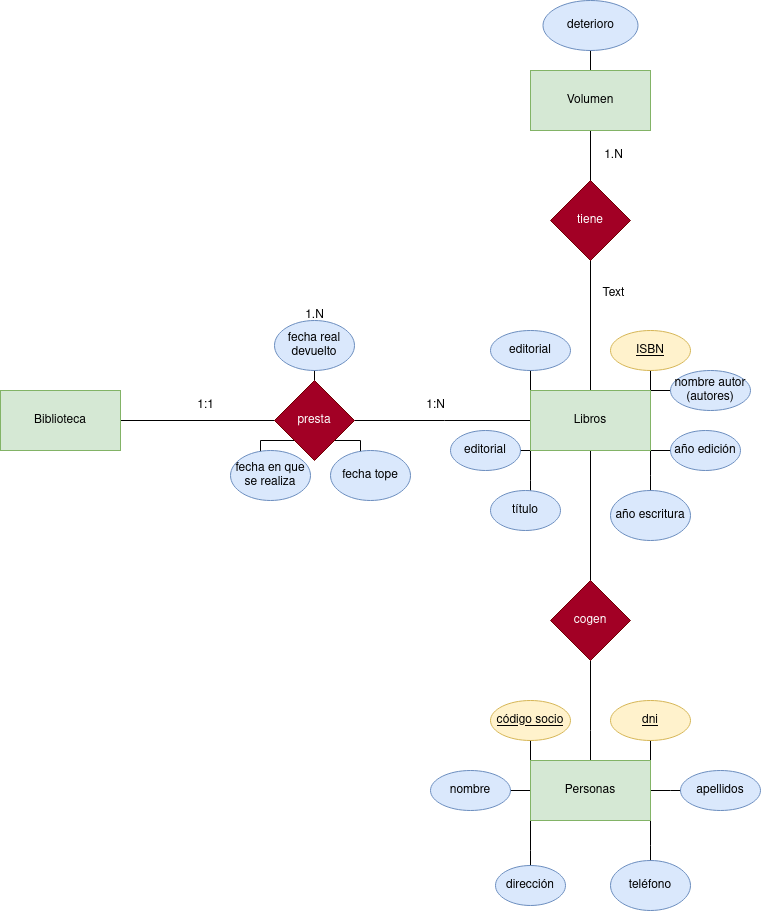

The diagram above was exported from draw.io. Its source (the exported page's mxGraphModel, read from the mxfile embedded in the PNG):
<mxGraphModel dx="1434" dy="1964" grid="1" gridSize="10" guides="1" tooltips="1" connect="1" arrows="1" fold="1" page="1" pageScale="1" pageWidth="827" pageHeight="1169" math="0" shadow="0">
  <root>
    <mxCell id="0" />
    <mxCell id="1" parent="0" />
    <mxCell id="qxSfw1GEUmiAaHcLJ-l_-4" style="edgeStyle=orthogonalEdgeStyle;rounded=0;orthogonalLoop=1;jettySize=auto;html=1;exitX=1;exitY=0.5;exitDx=0;exitDy=0;endArrow=none;endFill=0;" parent="1" source="qxSfw1GEUmiAaHcLJ-l_-1" target="qxSfw1GEUmiAaHcLJ-l_-5" edge="1">
      <mxGeometry relative="1" as="geometry">
        <mxPoint x="354" y="190" as="targetPoint" />
      </mxGeometry>
    </mxCell>
    <mxCell id="qxSfw1GEUmiAaHcLJ-l_-1" value="Biblioteca" style="rounded=0;whiteSpace=wrap;html=1;fillColor=#d5e8d4;strokeColor=#82b366;" parent="1" vertex="1">
      <mxGeometry x="40" y="160" width="120" height="60" as="geometry" />
    </mxCell>
    <mxCell id="qxSfw1GEUmiAaHcLJ-l_-6" style="edgeStyle=orthogonalEdgeStyle;rounded=0;orthogonalLoop=1;jettySize=auto;html=1;exitX=1;exitY=0.5;exitDx=0;exitDy=0;endArrow=none;endFill=0;" parent="1" source="qxSfw1GEUmiAaHcLJ-l_-5" edge="1">
      <mxGeometry relative="1" as="geometry">
        <mxPoint x="574" y="190" as="targetPoint" />
      </mxGeometry>
    </mxCell>
    <mxCell id="qxSfw1GEUmiAaHcLJ-l_-53" style="edgeStyle=orthogonalEdgeStyle;rounded=0;orthogonalLoop=1;jettySize=auto;html=1;exitX=0;exitY=1;exitDx=0;exitDy=0;" parent="1" source="qxSfw1GEUmiAaHcLJ-l_-5" edge="1">
      <mxGeometry relative="1" as="geometry">
        <mxPoint x="300" y="230" as="targetPoint" />
      </mxGeometry>
    </mxCell>
    <mxCell id="qxSfw1GEUmiAaHcLJ-l_-56" style="edgeStyle=orthogonalEdgeStyle;rounded=0;orthogonalLoop=1;jettySize=auto;html=1;exitX=1;exitY=1;exitDx=0;exitDy=0;" parent="1" source="qxSfw1GEUmiAaHcLJ-l_-5" edge="1">
      <mxGeometry relative="1" as="geometry">
        <mxPoint x="400" y="230" as="targetPoint" />
      </mxGeometry>
    </mxCell>
    <mxCell id="qxSfw1GEUmiAaHcLJ-l_-59" style="edgeStyle=orthogonalEdgeStyle;rounded=0;orthogonalLoop=1;jettySize=auto;html=1;exitX=0.5;exitY=0;exitDx=0;exitDy=0;" parent="1" source="qxSfw1GEUmiAaHcLJ-l_-5" edge="1">
      <mxGeometry relative="1" as="geometry">
        <mxPoint x="354" y="120" as="targetPoint" />
      </mxGeometry>
    </mxCell>
    <mxCell id="qxSfw1GEUmiAaHcLJ-l_-5" value="presta" style="rhombus;whiteSpace=wrap;html=1;fillColor=#a20025;fontColor=#ffffff;strokeColor=#6F0000;" parent="1" vertex="1">
      <mxGeometry x="314" y="150" width="80" height="80" as="geometry" />
    </mxCell>
    <mxCell id="qxSfw1GEUmiAaHcLJ-l_-15" style="edgeStyle=orthogonalEdgeStyle;rounded=0;orthogonalLoop=1;jettySize=auto;html=1;exitX=0;exitY=1;exitDx=0;exitDy=0;" parent="1" source="qxSfw1GEUmiAaHcLJ-l_-7" edge="1">
      <mxGeometry relative="1" as="geometry">
        <mxPoint x="570" y="280" as="targetPoint" />
      </mxGeometry>
    </mxCell>
    <mxCell id="qxSfw1GEUmiAaHcLJ-l_-17" style="edgeStyle=orthogonalEdgeStyle;rounded=0;orthogonalLoop=1;jettySize=auto;html=1;exitX=1;exitY=1;exitDx=0;exitDy=0;" parent="1" source="qxSfw1GEUmiAaHcLJ-l_-7" edge="1">
      <mxGeometry relative="1" as="geometry">
        <mxPoint x="690" y="270" as="targetPoint" />
      </mxGeometry>
    </mxCell>
    <mxCell id="qxSfw1GEUmiAaHcLJ-l_-18" style="edgeStyle=orthogonalEdgeStyle;rounded=0;orthogonalLoop=1;jettySize=auto;html=1;exitX=1;exitY=0;exitDx=0;exitDy=0;entryX=0;entryY=0.5;entryDx=0;entryDy=0;endArrow=none;endFill=0;" parent="1" source="qxSfw1GEUmiAaHcLJ-l_-7" target="qxSfw1GEUmiAaHcLJ-l_-14" edge="1">
      <mxGeometry relative="1" as="geometry" />
    </mxCell>
    <mxCell id="qxSfw1GEUmiAaHcLJ-l_-21" style="edgeStyle=orthogonalEdgeStyle;rounded=0;orthogonalLoop=1;jettySize=auto;html=1;exitX=1;exitY=1;exitDx=0;exitDy=0;" parent="1" source="qxSfw1GEUmiAaHcLJ-l_-7" edge="1">
      <mxGeometry relative="1" as="geometry">
        <mxPoint x="720" y="220" as="targetPoint" />
      </mxGeometry>
    </mxCell>
    <mxCell id="qxSfw1GEUmiAaHcLJ-l_-23" style="edgeStyle=orthogonalEdgeStyle;rounded=0;orthogonalLoop=1;jettySize=auto;html=1;exitX=0;exitY=0;exitDx=0;exitDy=0;" parent="1" source="qxSfw1GEUmiAaHcLJ-l_-7" edge="1">
      <mxGeometry relative="1" as="geometry">
        <mxPoint x="570" y="130" as="targetPoint" />
      </mxGeometry>
    </mxCell>
    <mxCell id="qxSfw1GEUmiAaHcLJ-l_-24" style="edgeStyle=orthogonalEdgeStyle;rounded=0;orthogonalLoop=1;jettySize=auto;html=1;exitX=1;exitY=0;exitDx=0;exitDy=0;" parent="1" source="qxSfw1GEUmiAaHcLJ-l_-7" edge="1">
      <mxGeometry relative="1" as="geometry">
        <mxPoint x="690" y="120" as="targetPoint" />
      </mxGeometry>
    </mxCell>
    <mxCell id="qxSfw1GEUmiAaHcLJ-l_-25" style="edgeStyle=orthogonalEdgeStyle;rounded=0;orthogonalLoop=1;jettySize=auto;html=1;exitX=0;exitY=1;exitDx=0;exitDy=0;" parent="1" source="qxSfw1GEUmiAaHcLJ-l_-7" edge="1">
      <mxGeometry relative="1" as="geometry">
        <mxPoint x="540" y="220" as="targetPoint" />
      </mxGeometry>
    </mxCell>
    <mxCell id="qxSfw1GEUmiAaHcLJ-l_-27" style="edgeStyle=orthogonalEdgeStyle;rounded=0;orthogonalLoop=1;jettySize=auto;html=1;exitX=0.5;exitY=1;exitDx=0;exitDy=0;endArrow=none;endFill=0;" parent="1" source="qxSfw1GEUmiAaHcLJ-l_-7" target="qxSfw1GEUmiAaHcLJ-l_-28" edge="1">
      <mxGeometry relative="1" as="geometry">
        <mxPoint x="630" y="420" as="targetPoint" />
      </mxGeometry>
    </mxCell>
    <mxCell id="qxSfw1GEUmiAaHcLJ-l_-63" style="edgeStyle=orthogonalEdgeStyle;rounded=0;orthogonalLoop=1;jettySize=auto;html=1;exitX=0.5;exitY=0;exitDx=0;exitDy=0;entryX=0.5;entryY=1;entryDx=0;entryDy=0;endArrow=none;endFill=0;" parent="1" source="qxSfw1GEUmiAaHcLJ-l_-7" target="qxSfw1GEUmiAaHcLJ-l_-62" edge="1">
      <mxGeometry relative="1" as="geometry" />
    </mxCell>
    <mxCell id="qxSfw1GEUmiAaHcLJ-l_-7" value="Libros" style="rounded=0;whiteSpace=wrap;html=1;fillColor=#d5e8d4;strokeColor=#82b366;" parent="1" vertex="1">
      <mxGeometry x="570" y="160" width="120" height="60" as="geometry" />
    </mxCell>
    <mxCell id="qxSfw1GEUmiAaHcLJ-l_-8" value="editorial" style="ellipse;whiteSpace=wrap;html=1;fillColor=#dae8fc;strokeColor=#6c8ebf;" parent="1" vertex="1">
      <mxGeometry x="530" y="100" width="80" height="40" as="geometry" />
    </mxCell>
    <mxCell id="qxSfw1GEUmiAaHcLJ-l_-9" value="año escritura" style="ellipse;whiteSpace=wrap;html=1;fillColor=#dae8fc;strokeColor=#6c8ebf;" parent="1" vertex="1">
      <mxGeometry x="650" y="260" width="80" height="50" as="geometry" />
    </mxCell>
    <mxCell id="qxSfw1GEUmiAaHcLJ-l_-10" value="título" style="ellipse;whiteSpace=wrap;html=1;fillColor=#dae8fc;strokeColor=#6c8ebf;" parent="1" vertex="1">
      <mxGeometry x="530" y="260" width="70" height="40" as="geometry" />
    </mxCell>
    <mxCell id="qxSfw1GEUmiAaHcLJ-l_-12" value="año edición" style="ellipse;whiteSpace=wrap;html=1;fillColor=#dae8fc;strokeColor=#6c8ebf;" parent="1" vertex="1">
      <mxGeometry x="710" y="200" width="70" height="40" as="geometry" />
    </mxCell>
    <mxCell id="qxSfw1GEUmiAaHcLJ-l_-13" value="&lt;u&gt;ISBN&lt;/u&gt;" style="ellipse;whiteSpace=wrap;html=1;fillColor=#fff2cc;strokeColor=#d6b656;" parent="1" vertex="1">
      <mxGeometry x="650" y="100" width="80" height="40" as="geometry" />
    </mxCell>
    <mxCell id="qxSfw1GEUmiAaHcLJ-l_-14" value="nombre autor (autores)" style="ellipse;whiteSpace=wrap;html=1;fillColor=#dae8fc;strokeColor=#6c8ebf;" parent="1" vertex="1">
      <mxGeometry x="710" y="140" width="80" height="40" as="geometry" />
    </mxCell>
    <mxCell id="qxSfw1GEUmiAaHcLJ-l_-26" value="editorial" style="ellipse;whiteSpace=wrap;html=1;fillColor=#dae8fc;strokeColor=#6c8ebf;" parent="1" vertex="1">
      <mxGeometry x="490" y="200" width="70" height="40" as="geometry" />
    </mxCell>
    <mxCell id="qxSfw1GEUmiAaHcLJ-l_-32" style="edgeStyle=orthogonalEdgeStyle;rounded=0;orthogonalLoop=1;jettySize=auto;html=1;exitX=0.5;exitY=1;exitDx=0;exitDy=0;entryX=0.5;entryY=0;entryDx=0;entryDy=0;endArrow=none;endFill=0;" parent="1" source="qxSfw1GEUmiAaHcLJ-l_-28" edge="1">
      <mxGeometry relative="1" as="geometry">
        <mxPoint x="630" y="570" as="targetPoint" />
      </mxGeometry>
    </mxCell>
    <mxCell id="qxSfw1GEUmiAaHcLJ-l_-28" value="cogen" style="rhombus;whiteSpace=wrap;html=1;fillColor=#a20025;fontColor=#ffffff;strokeColor=#6F0000;" parent="1" vertex="1">
      <mxGeometry x="590" y="350" width="80" height="80" as="geometry" />
    </mxCell>
    <mxCell id="qxSfw1GEUmiAaHcLJ-l_-33" style="edgeStyle=orthogonalEdgeStyle;rounded=0;orthogonalLoop=1;jettySize=auto;html=1;exitX=0;exitY=1;exitDx=0;exitDy=0;" parent="1" source="qxSfw1GEUmiAaHcLJ-l_-41" edge="1">
      <mxGeometry relative="1" as="geometry">
        <mxPoint x="570" y="650" as="targetPoint" />
      </mxGeometry>
    </mxCell>
    <mxCell id="qxSfw1GEUmiAaHcLJ-l_-34" style="edgeStyle=orthogonalEdgeStyle;rounded=0;orthogonalLoop=1;jettySize=auto;html=1;exitX=1;exitY=1;exitDx=0;exitDy=0;" parent="1" source="qxSfw1GEUmiAaHcLJ-l_-41" edge="1">
      <mxGeometry relative="1" as="geometry">
        <mxPoint x="690" y="640" as="targetPoint" />
      </mxGeometry>
    </mxCell>
    <mxCell id="qxSfw1GEUmiAaHcLJ-l_-37" style="edgeStyle=orthogonalEdgeStyle;rounded=0;orthogonalLoop=1;jettySize=auto;html=1;exitX=0;exitY=0;exitDx=0;exitDy=0;" parent="1" source="qxSfw1GEUmiAaHcLJ-l_-41" edge="1">
      <mxGeometry relative="1" as="geometry">
        <mxPoint x="570" y="500" as="targetPoint" />
      </mxGeometry>
    </mxCell>
    <mxCell id="qxSfw1GEUmiAaHcLJ-l_-38" style="edgeStyle=orthogonalEdgeStyle;rounded=0;orthogonalLoop=1;jettySize=auto;html=1;exitX=1;exitY=0;exitDx=0;exitDy=0;" parent="1" source="qxSfw1GEUmiAaHcLJ-l_-41" edge="1">
      <mxGeometry relative="1" as="geometry">
        <mxPoint x="690" y="490" as="targetPoint" />
      </mxGeometry>
    </mxCell>
    <mxCell id="qxSfw1GEUmiAaHcLJ-l_-49" style="edgeStyle=orthogonalEdgeStyle;rounded=0;orthogonalLoop=1;jettySize=auto;html=1;exitX=0;exitY=0.5;exitDx=0;exitDy=0;" parent="1" source="qxSfw1GEUmiAaHcLJ-l_-41" edge="1">
      <mxGeometry relative="1" as="geometry">
        <mxPoint x="530" y="560" as="targetPoint" />
      </mxGeometry>
    </mxCell>
    <mxCell id="qxSfw1GEUmiAaHcLJ-l_-50" style="edgeStyle=orthogonalEdgeStyle;rounded=0;orthogonalLoop=1;jettySize=auto;html=1;exitX=1;exitY=0.5;exitDx=0;exitDy=0;" parent="1" source="qxSfw1GEUmiAaHcLJ-l_-41" edge="1">
      <mxGeometry relative="1" as="geometry">
        <mxPoint x="730" y="560" as="targetPoint" />
      </mxGeometry>
    </mxCell>
    <mxCell id="qxSfw1GEUmiAaHcLJ-l_-41" value="Personas" style="rounded=0;whiteSpace=wrap;html=1;fillColor=#d5e8d4;strokeColor=#82b366;" parent="1" vertex="1">
      <mxGeometry x="570" y="530" width="120" height="60" as="geometry" />
    </mxCell>
    <mxCell id="qxSfw1GEUmiAaHcLJ-l_-42" value="&lt;u&gt;código socio&lt;/u&gt;" style="ellipse;whiteSpace=wrap;html=1;fillColor=#fff2cc;strokeColor=#d6b656;" parent="1" vertex="1">
      <mxGeometry x="530" y="470" width="80" height="40" as="geometry" />
    </mxCell>
    <mxCell id="qxSfw1GEUmiAaHcLJ-l_-43" value="teléfono" style="ellipse;whiteSpace=wrap;html=1;fillColor=#dae8fc;strokeColor=#6c8ebf;" parent="1" vertex="1">
      <mxGeometry x="650" y="630" width="80" height="50" as="geometry" />
    </mxCell>
    <mxCell id="qxSfw1GEUmiAaHcLJ-l_-44" value="dirección" style="ellipse;whiteSpace=wrap;html=1;fillColor=#dae8fc;strokeColor=#6c8ebf;" parent="1" vertex="1">
      <mxGeometry x="535" y="635" width="70" height="40" as="geometry" />
    </mxCell>
    <mxCell id="qxSfw1GEUmiAaHcLJ-l_-46" value="&lt;u&gt;dni&lt;/u&gt;" style="ellipse;whiteSpace=wrap;html=1;fillColor=#fff2cc;strokeColor=#d6b656;" parent="1" vertex="1">
      <mxGeometry x="650" y="470" width="80" height="40" as="geometry" />
    </mxCell>
    <mxCell id="qxSfw1GEUmiAaHcLJ-l_-51" value="nombre" style="ellipse;whiteSpace=wrap;html=1;fillColor=#dae8fc;strokeColor=#6c8ebf;" parent="1" vertex="1">
      <mxGeometry x="470" y="540" width="80" height="40" as="geometry" />
    </mxCell>
    <mxCell id="qxSfw1GEUmiAaHcLJ-l_-52" value="apellidos" style="ellipse;whiteSpace=wrap;html=1;fillColor=#dae8fc;strokeColor=#6c8ebf;" parent="1" vertex="1">
      <mxGeometry x="720" y="540" width="80" height="40" as="geometry" />
    </mxCell>
    <mxCell id="qxSfw1GEUmiAaHcLJ-l_-57" value="fecha tope" style="ellipse;whiteSpace=wrap;html=1;fillColor=#dae8fc;strokeColor=#6c8ebf;" parent="1" vertex="1">
      <mxGeometry x="370" y="220" width="80" height="50" as="geometry" />
    </mxCell>
    <mxCell id="qxSfw1GEUmiAaHcLJ-l_-58" value="fecha en que se realiza" style="ellipse;whiteSpace=wrap;html=1;fillColor=#dae8fc;strokeColor=#6c8ebf;" parent="1" vertex="1">
      <mxGeometry x="270" y="220" width="80" height="50" as="geometry" />
    </mxCell>
    <mxCell id="qxSfw1GEUmiAaHcLJ-l_-60" value="fecha real devuelto" style="ellipse;whiteSpace=wrap;html=1;fillColor=#dae8fc;strokeColor=#6c8ebf;" parent="1" vertex="1">
      <mxGeometry x="314" y="90" width="80" height="50" as="geometry" />
    </mxCell>
    <mxCell id="qxSfw1GEUmiAaHcLJ-l_-66" style="edgeStyle=orthogonalEdgeStyle;rounded=0;orthogonalLoop=1;jettySize=auto;html=1;exitX=0.5;exitY=0;exitDx=0;exitDy=0;endArrow=none;endFill=0;" parent="1" source="qxSfw1GEUmiAaHcLJ-l_-62" target="qxSfw1GEUmiAaHcLJ-l_-67" edge="1">
      <mxGeometry relative="1" as="geometry">
        <mxPoint x="630" y="-220" as="targetPoint" />
      </mxGeometry>
    </mxCell>
    <mxCell id="qxSfw1GEUmiAaHcLJ-l_-62" value="Volumen" style="rounded=0;whiteSpace=wrap;html=1;fillColor=#d5e8d4;strokeColor=#82b366;" parent="1" vertex="1">
      <mxGeometry x="570" y="-160" width="120" height="60" as="geometry" />
    </mxCell>
    <mxCell id="qxSfw1GEUmiAaHcLJ-l_-64" value="tiene" style="rhombus;whiteSpace=wrap;html=1;fillColor=#a20025;fontColor=#ffffff;strokeColor=#6F0000;" parent="1" vertex="1">
      <mxGeometry x="590" y="-50" width="80" height="80" as="geometry" />
    </mxCell>
    <mxCell id="qxSfw1GEUmiAaHcLJ-l_-67" value="deterioro" style="ellipse;whiteSpace=wrap;html=1;fillColor=#dae8fc;strokeColor=#6c8ebf;" parent="1" vertex="1">
      <mxGeometry x="582.5" y="-230" width="95" height="50" as="geometry" />
    </mxCell>
    <mxCell id="koMdRUUM9I7taiax-Vp--1" value="1:N" style="text;html=1;align=center;verticalAlign=middle;resizable=0;points=[];autosize=1;strokeColor=none;fillColor=none;" vertex="1" parent="1">
      <mxGeometry x="455" y="160" width="40" height="30" as="geometry" />
    </mxCell>
    <mxCell id="koMdRUUM9I7taiax-Vp--2" value="1:1" style="text;html=1;align=center;verticalAlign=middle;resizable=0;points=[];autosize=1;strokeColor=none;fillColor=none;" vertex="1" parent="1">
      <mxGeometry x="225" y="160" width="40" height="30" as="geometry" />
    </mxCell>
    <mxCell id="koMdRUUM9I7taiax-Vp--3" value="1.N" style="text;html=1;align=center;verticalAlign=middle;resizable=0;points=[];autosize=1;strokeColor=none;fillColor=none;" vertex="1" parent="1">
      <mxGeometry x="334" y="70" width="40" height="30" as="geometry" />
    </mxCell>
    <mxCell id="koMdRUUM9I7taiax-Vp--6" value="1.N" style="text;html=1;align=center;verticalAlign=middle;resizable=0;points=[];autosize=1;strokeColor=none;fillColor=none;" vertex="1" parent="1">
      <mxGeometry x="632.5" y="-90" width="40" height="30" as="geometry" />
    </mxCell>
    <mxCell id="koMdRUUM9I7taiax-Vp--7" value="Text" style="text;html=1;align=center;verticalAlign=middle;resizable=0;points=[];autosize=1;strokeColor=none;fillColor=none;" vertex="1" parent="1">
      <mxGeometry x="627.5" y="48" width="50" height="30" as="geometry" />
    </mxCell>
  </root>
</mxGraphModel>